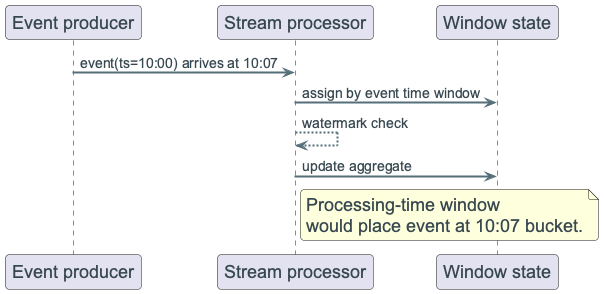

The diagram above was rendered by PlantUML. Its source (embedded in the PNG):
@startuml
!include ../_template_styles.puml

participant "Event producer" as P
participant "Stream processor" as SP
participant "Window state" as W

P -> SP : event(ts=10:00) arrives at 10:07
SP -> W : assign by event time window
SP --> SP : watermark check
SP -> W : update aggregate

note right of SP
Processing-time window
would place event at 10:07 bucket.
end note

@enduml